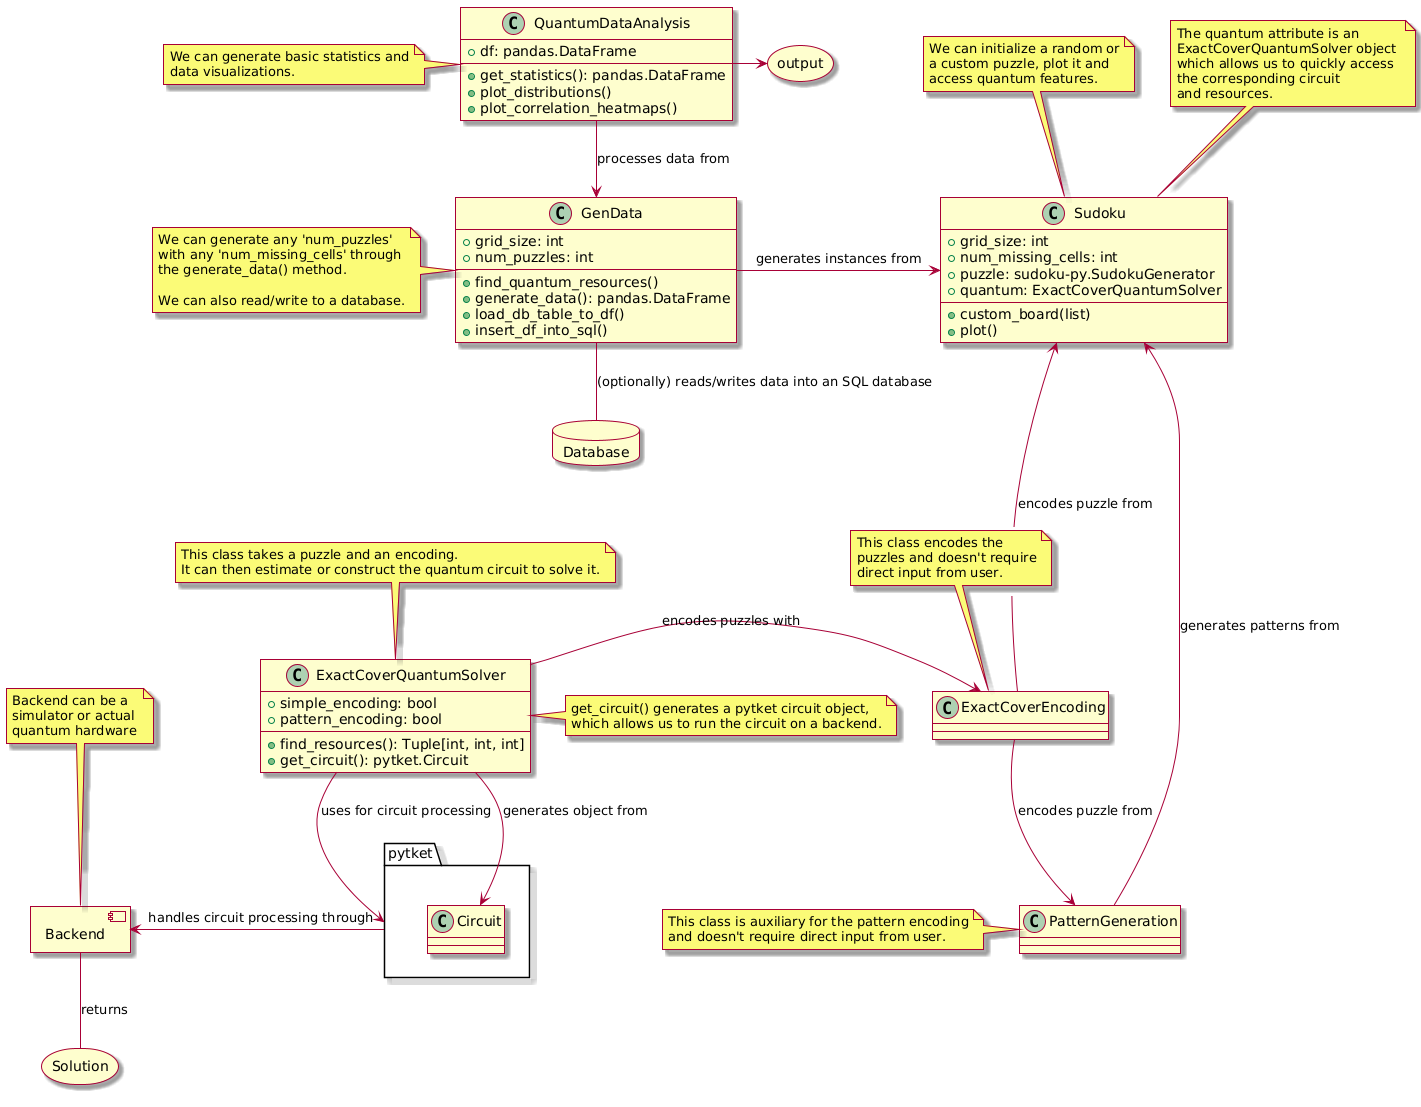

The diagram above was rendered by PlantUML. Its source (embedded in the PNG):
@startuml
skin rose
class Sudoku {
  + grid_size: int
  + num_missing_cells: int
  + puzzle: sudoku-py.SudokuGenerator
  + quantum: ExactCoverQuantumSolver
  + custom_board(list)
  + plot()
}

class PatternGeneration {
  ' + patterns: dict
}

class ExactCoverEncoding {
    ' + universe: list
    ' + simple_subsets: dict
    ' + patterns_subsets: dict
}

class ExactCoverQuantumSolver {
  + simple_encoding: bool
  + pattern_encoding: bool
  + find_resources(): Tuple[int, int, int]
  + get_circuit(): pytket.Circuit
}

class GenData {
  + grid_size: int
  + num_puzzles: int
  + find_quantum_resources()
  + generate_data(): pandas.DataFrame
  + load_db_table_to_df()
  + insert_df_into_sql()
}

class QuantumDataAnalysis {
  + df: pandas.DataFrame
  + get_statistics(): pandas.DataFrame
  + plot_distributions()
  + plot_correlation_heatmaps()
}

package pytket {
}

storage Solution {
}

component Backend {
}

database Database {
}

storage output {
}

note top of Sudoku
    The quantum attribute is an 
    ExactCoverQuantumSolver object 
    which allows us to quickly access 
    the corresponding circuit 
    and resources.
end note

note top of Sudoku
    We can initialize a random or
    a custom puzzle, plot it and
    access quantum features.
end note

note top of Backend
    Backend can be a 
    simulator or actual 
    quantum hardware
end note

note left of PatternGeneration
    This class is auxiliary for the pattern encoding
    and doesn't require direct input from user.
end note

note left of GenData
    We can generate any 'num_puzzles'
    with any 'num_missing_cells' through
    the generate_data() method.
    
    We can also read/write to a database.
end note

note top of ExactCoverQuantumSolver
    This class takes a puzzle and an encoding.
    It can then estimate or construct the quantum circuit to solve it.
end note

note right of ExactCoverQuantumSolver
    get_circuit() generates a pytket circuit object, 
    which allows us to run the circuit on a backend.
end note

pytket -left-> Backend : ""handles circuit processing through""
QuantumDataAnalysis -right-> output
ExactCoverQuantumSolver -down-> pytket : "uses for circuit processing"
ExactCoverQuantumSolver -down-> pytket.Circuit : "generates object from"
GenData -right-> Sudoku : "generates instances from"
QuantumDataAnalysis -down-> GenData : "processes data from"
Sudoku <--down-- PatternGeneration : "generates patterns from"
Sudoku <--down-- ExactCoverEncoding : "encodes puzzle from"
ExactCoverEncoding --down--> PatternGeneration : "encodes puzzle from"
ExactCoverQuantumSolver --right--> ExactCoverEncoding : "encodes puzzles with"
Backend -- Solution : "returns"
GenData -- Database : "(optionally) reads/writes data into an SQL database"
@enduml